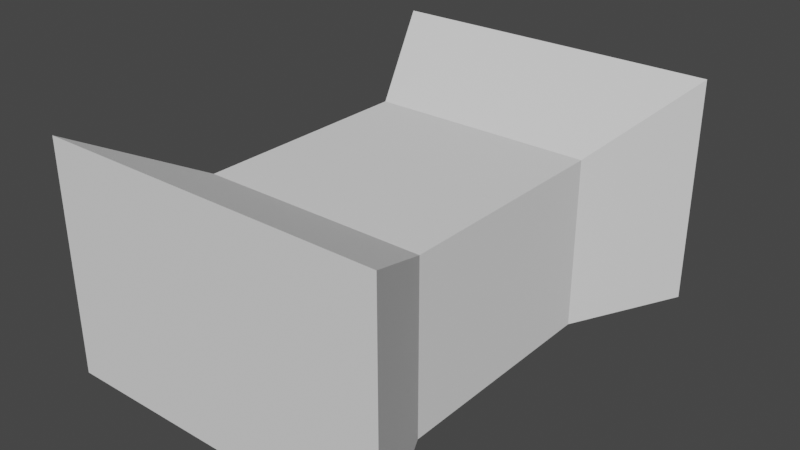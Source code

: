 # Source: FaderHandle.blend  (saved by Blender 2.93.21; exported with 4.5.12 LTS)
import bpy
from mathutils import Matrix  # noqa: F401  (used for matrix-valued properties, if any)

bpy.ops.wm.read_factory_settings(use_empty=True)
scene = bpy.context.scene
scene.name = 'Scene'

# ---- collections
col_collection = bpy.data.collections.new('Collection'); scene.collection.children.link(col_collection)

# ---- world
world_world = bpy.data.worlds.new('World'); scene.world = world_world
world_world.use_nodes = True; world_world.node_tree.nodes.clear()
_N = world_world.node_tree.nodes; _L = world_world.node_tree.links
n0 = _N.new('ShaderNodeOutputWorld'); n0.name = 'World Output'; n0.location = (300, 300)
n1 = _N.new('ShaderNodeBackground'); n1.name = 'Background'; n1.location = (10, 300)
n1.inputs[0].default_value = (0.05088, 0.05088, 0.05088, 1.0)
_L.new(n1.outputs[0], n0.inputs[0])
n0.is_active_output = True
world_world.color = (0.05088, 0.05088, 0.05088)
world_world.use_sun_shadow = False
world_world.sun_shadow_jitter_overblur = 0.0

# ---- meshes
me_cube = bpy.data.meshes.new('Cube')
me_cube.from_pydata([(1.0, 1.0, 1.0), (1.0, 1.0, -0.5), (1.0, -1.0, -0.5), (-1.0, 1.0, 1.0), (-1.0, 1.0, -0.5), (-1.0, -1.0, 1.0), (-1.0, -1.0, -0.5), (1.0, 1.0, 1.0), (1.0, 1.0, -0.5), (1.0, -1.0, 1.0), (1.0, -1.0, -0.5), (-1.0, 1.0, 1.0), (-1.0, -1.0, 1.0), (-1.0, -1.0, -0.5), (-1.5, -2.0, -0.5), (-1.5, -2.0, 1.5), (1.5, -2.0, 1.5), (1.5, -2.0, -0.5), (1.5, 2.0, -0.5), (-1.5, 2.0, -0.5), (1.5, 2.0, 1.5), (-1.5, 2.0, 1.5)], [], [(6, 5, 3, 4), (4, 1, 2, 6), (1, 4, 19, 18), (7, 11, 12, 9), (13, 10, 17, 14), (8, 7, 9, 10), (17, 16, 15, 14), (9, 12, 15, 16), (12, 13, 14, 15), (10, 9, 16, 17), (19, 21, 20, 18), (4, 3, 21, 19), (0, 1, 18, 20), (3, 0, 20, 21)])
_uv = me_cube.uv_layers.new(name='UVMap')
_uv.uv.foreach_set('vector', [0.375, 0.0, 0.5625, 0.0, 0.5625, 0.25, 0.375, 0.25, 0.125, 0.3125, 0.125, 0.0625, 0.375, 0.0625, 0.375, 0.3125, 0.125, 0.0625, 0.125, 0.3125, 0.0, 0.375, 0.0, 0.0, 0.0, 0.6875, 0.0, 0.4375, 0.25, 0.4375, 0.25, 0.6875, 0.875, 0.3125, 0.875, 0.0625, 1.0, 0.0, 1.0, 0.375, 0.375, 0.375, 0.5625, 0.375, 0.5625, 0.625, 0.375, 0.625, 0.875, 0.375, 0.625, 0.375, 0.625, 0.0, 0.875, 0.0, 0.25, 0.6875, 0.25, 0.4375, 0.375, 0.375, 0.375, 0.75, 0.0, 0.9375, 0.0, 0.75, 0.125, 0.75, 0.125, 1.0, 0.375, 0.625, 0.5625, 0.625, 0.625, 0.75, 0.375, 0.75, 0.875, 0.75, 0.625, 0.75, 0.625, 0.375, 0.875, 0.375, 0.375, 0.25, 0.5625, 0.25, 0.625, 0.375, 0.375, 0.375, 0.125, 0.9375, 0.125, 0.75, 0.25, 0.75, 0.25, 1.0, 1.0, 0.4375, 1.0, 0.6875, 0.875, 0.75, 0.875, 0.375])
me_cube.materials.append(None)
me_cube.use_remesh_preserve_volume = False
me_cube.use_remesh_preserve_attributes = False
me_cube.use_mirror_vertex_groups = False
me_cube.update()

# ---- objects
ob_cube = bpy.data.objects.new('Cube', me_cube)

# ---- transforms, parenting, visibility, modifiers, constraints
ob_cube.location = (0.0, 0.0, 0.0)
ob_cube.lock_rotations_4d = False
ob_cube.empty_display_type = 'ARROWS'
ob_cube.lineart.crease_threshold = 0.0

# ---- collection membership
col_collection.objects.link(ob_cube)

# ---- scene / render settings (as saved in the file)
scene.frame_start = 1; scene.frame_end = 250; scene.frame_set(1)
scene.render.engine = 'BLENDER_EEVEE_NEXT'
scene.cycles.use_denoising = False
scene.cycles.samples = 128
scene.cycles.sampling_pattern = 'TABULATED_SOBOL'
scene.cycles.use_adaptive_sampling = False
scene.cycles.use_light_tree = False
scene.view_settings.view_transform = 'Filmic'
bpy.context.view_layer.update()

# ---- added for rendering (the .blend has no active camera and no usable light): camera, sun
cam_auto = bpy.data.cameras.new('AutoCamera')
cam_auto.lens = 50.0
cam_auto.sensor_width = 36.0
cam_auto.clip_end = 1000.0
ob_auto_camera = bpy.data.objects.new('AutoCamera', cam_auto)
scene.collection.objects.link(ob_auto_camera)
ob_auto_camera.location = (4.98249, -5.97898, 4.48599)
ob_auto_camera.rotation_euler = (1.09748, -7.21219e-08, 0.694738)
scene.camera = ob_auto_camera
light_auto_sun = bpy.data.lights.new('AutoSun', 'SUN')
light_auto_sun.energy = 3.0
light_auto_sun.angle = 0.0523599
ob_auto_sun = bpy.data.objects.new('AutoSun', light_auto_sun)
scene.collection.objects.link(ob_auto_sun)
ob_auto_sun.rotation_euler = (0.872665, 0.174533, 0.523599)
bpy.context.view_layer.update()

